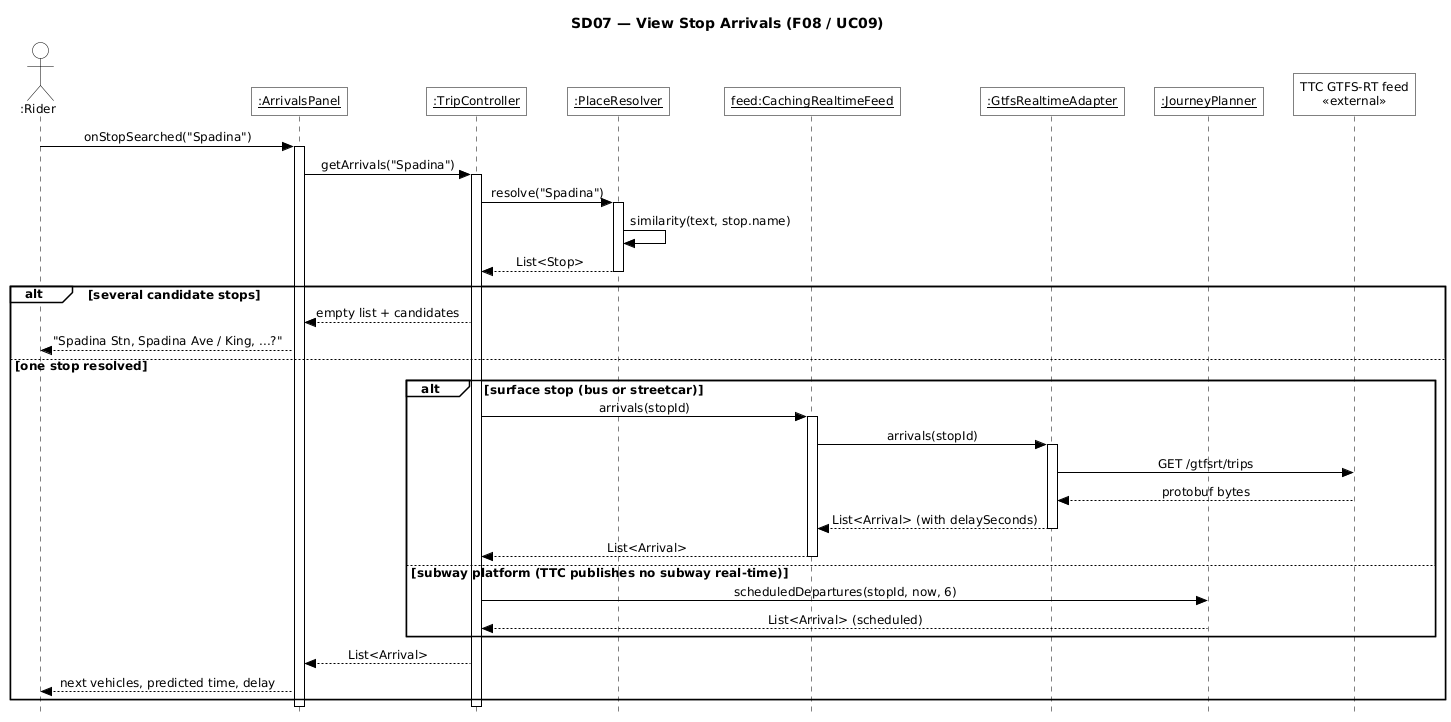

The diagram above was rendered by PlantUML. Its source (embedded in the PNG):
@startuml SD07-stop-arrivals
!include _seq.iuml
title SD07 — View Stop Arrivals (F08 / UC09)

actor ":Rider" as R
participant "__:ArrivalsPanel__" as UI
participant "__:TripController__" as TC
participant "__:PlaceResolver__" as PR
participant "__feed:CachingRealtimeFeed__" as CF
participant "__:GtfsRealtimeAdapter__" as AD
participant "__:JourneyPlanner__" as JP
participant "TTC GTFS-RT feed\n<<external>>" as TTC

R -> UI : onStopSearched("Spadina")
activate UI
UI -> TC : getArrivals("Spadina")
activate TC
TC -> PR : resolve("Spadina")
activate PR
PR -> PR : similarity(text, stop.name)
PR --> TC : List<Stop>
deactivate PR
alt several candidate stops
  TC --> UI : empty list + candidates
  UI --> R : "Spadina Stn, Spadina Ave / King, ...?"
else one stop resolved
  alt surface stop (bus or streetcar)
    TC -> CF : arrivals(stopId)
    activate CF
    CF -> AD : arrivals(stopId)
    activate AD
    AD -> TTC : GET /gtfsrt/trips
    TTC --> AD : protobuf bytes
    AD --> CF : List<Arrival> (with delaySeconds)
    deactivate AD
    CF --> TC : List<Arrival>
    deactivate CF
  else subway platform (TTC publishes no subway real-time)
    TC -> JP : scheduledDepartures(stopId, now, 6)
    JP --> TC : List<Arrival> (scheduled)
  end
  TC --> UI : List<Arrival>
  UI --> R : next vehicles, predicted time, delay
end
deactivate TC
deactivate UI
@enduml